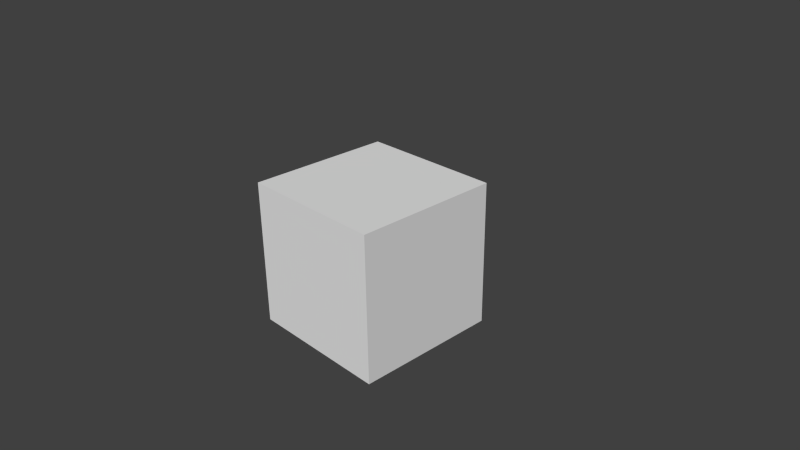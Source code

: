 # Source: Ex_32_Henrique_Movimentacao_Elementos_Python.blend  (saved by Blender 2.76.0; exported with 4.5.12 LTS)
import bpy
from mathutils import Matrix  # noqa: F401  (used for matrix-valued properties, if any)

bpy.ops.wm.read_factory_settings(use_empty=True)
scene = bpy.context.scene
scene.name = 'Scene'

# ---- collections
col_collection_1 = bpy.data.collections.new('Collection 1'); scene.collection.children.link(col_collection_1)

# ---- materials (node trees are filled in below, after node groups)
mat_material = bpy.data.materials.new('Material')
mat_material.alpha_threshold = 0.0
mat_material.use_transparent_shadow = False
mat_material.roughness = 0.5
mat_material.line_color = (0.0, 0.0, 0.0, 1.0)

# ---- material node trees

# ---- world
world_world = bpy.data.worlds.new('World'); scene.world = world_world
world_world.color = (0.05088, 0.05088, 0.05088)
world_world.use_sun_shadow = False
world_world.sun_shadow_jitter_overblur = 0.0
world_world.cycles.sampling_method = 'MANUAL'
world_world.cycles.sample_map_resolution = 256

# ---- cameras
cam_camera = bpy.data.cameras.new('Camera')
cam_camera.clip_end = 100.0
cam_camera.lens = 35.0
cam_camera.sensor_width = 32.0
cam_camera.sensor_height = 18.0
cam_camera.ortho_scale = 7.314
cam_camera.dof.focus_distance = 0.0
cam_camera.dof.aperture_fstop = 128.0

# ---- lights
light_lamp = bpy.data.lights.new('Lamp', 'POINT')
light_lamp.transmission_factor = 0.0
light_lamp.cutoff_distance = 30.0
light_lamp.energy = 100.0
light_lamp.shadow_buffer_clip_start = 1.001
light_lamp.shadow_soft_size = 0.1
light_lamp.shadow_maximum_resolution = 0.006
light_lamp.use_absolute_resolution = True
light_lamp.cycles.use_multiple_importance_sampling = False

# ---- meshes
me_cube = bpy.data.meshes.new('Cube')
me_cube.from_pydata([(1.0, 1.0, -1.0), (1.0, -1.0, -1.0), (-1.0, -1.0, -1.0), (-1.0, 1.0, -1.0), (1.0, 1.0, 1.0), (1.0, -1.0, 1.0), (-1.0, -1.0, 1.0), (-1.0, 1.0, 1.0)], [], [(0, 1, 2, 3), (4, 7, 6, 5), (0, 4, 5, 1), (1, 5, 6, 2), (2, 6, 7, 3), (4, 0, 3, 7)])
me_cube.materials.append(mat_material)
me_cube.use_remesh_preserve_volume = False
me_cube.use_remesh_preserve_attributes = False
me_cube.use_mirror_vertex_groups = False
me_cube.update()

# ---- objects
ob_cube = bpy.data.objects.new('Cube', me_cube)
ob_lamp = bpy.data.objects.new('Lamp', light_lamp)
ob_camera = bpy.data.objects.new('Camera', cam_camera)

# ---- transforms, parenting, visibility, modifiers, constraints
ob_cube.location = (0.0, 0.0, 0.0)
ob_cube.lock_rotations_4d = False
ob_cube.empty_display_type = 'ARROWS'
ob_cube.lineart.crease_threshold = 0.0
ob_lamp.location = (4.076, 1.005, 5.904)
ob_lamp.rotation_euler = (0.6503, 0.05522, 1.866)
ob_lamp.lock_rotations_4d = False
ob_lamp.empty_display_type = 'ARROWS'
ob_lamp.color = (0.0, 0.0, 0.0, 0.0)
ob_lamp.hide_render = True
ob_lamp.lineart.crease_threshold = 0.0
ob_camera.location = (7.481, -6.508, 5.344)
ob_camera.rotation_euler = (1.109, 0.01082, 0.8149)
ob_camera.lock_rotations_4d = False
ob_camera.empty_display_type = 'ARROWS'
ob_camera.color = (0.0, 0.0, 0.0, 0.0)
ob_camera.display_type = 'WIRE'
ob_camera.lineart.crease_threshold = 0.0

# ---- collection membership
col_collection_1.objects.link(ob_cube)
col_collection_1.objects.link(ob_lamp)
col_collection_1.objects.link(ob_camera)

# ---- scene / render settings (as saved in the file)
scene.camera = ob_camera
scene.frame_start = 1; scene.frame_end = 250; scene.frame_set(0)
scene.render.engine = 'BLENDER_EEVEE_NEXT'
scene.render.resolution_percentage = 50
scene.render.dither_intensity = 0.0
scene.cycles.use_denoising = False
scene.cycles.samples = 10
scene.cycles.sampling_pattern = 'TABULATED_SOBOL'
scene.cycles.light_sampling_threshold = 0.0
scene.cycles.use_adaptive_sampling = False
scene.cycles.use_light_tree = False
scene.cycles.blur_glossy = 0.0
scene.cycles.pixel_filter_type = 'GAUSSIAN'
scene.cycles.sample_clamp_indirect = 0.0
scene.view_settings.view_transform = 'Standard'
bpy.context.view_layer.update()

# ---- added for rendering (the .blend has no usable light): sun
light_auto_sun = bpy.data.lights.new('AutoSun', 'SUN')
light_auto_sun.energy = 3.0
light_auto_sun.angle = 0.0523599
ob_auto_sun = bpy.data.objects.new('AutoSun', light_auto_sun)
scene.collection.objects.link(ob_auto_sun)
ob_auto_sun.rotation_euler = (0.872665, 0.174533, 0.523599)
bpy.context.view_layer.update()
